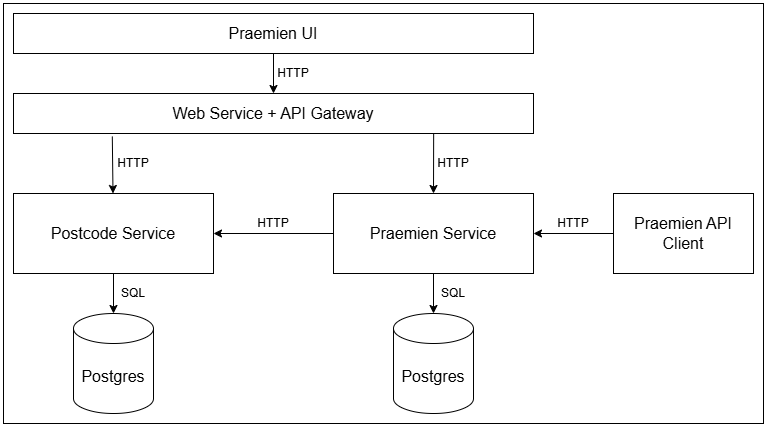

The diagram above was exported from draw.io. Its source (the exported page's mxGraphModel, read from the mxfile embedded in the PNG):
<mxGraphModel dx="1050" dy="1551" grid="1" gridSize="10" guides="1" tooltips="1" connect="1" arrows="1" fold="1" page="1" pageScale="1" pageWidth="1100" pageHeight="850" background="none" math="0" shadow="0">
  <root>
    <mxCell id="0" />
    <mxCell id="1" parent="0" />
    <mxCell id="uFuhPl2hnB0ibjBQB-Oc-1" value="" style="rounded=0;whiteSpace=wrap;html=1;" vertex="1" parent="1">
      <mxGeometry y="-850" width="760" height="420" as="geometry" />
    </mxCell>
    <mxCell id="joP367kgrG7cmbCs981g-12" style="edgeStyle=orthogonalEdgeStyle;rounded=0;orthogonalLoop=1;jettySize=auto;html=1;exitX=0.5;exitY=1;exitDx=0;exitDy=0;entryX=0.5;entryY=0;entryDx=0;entryDy=0;" parent="1" source="joP367kgrG7cmbCs981g-1" target="joP367kgrG7cmbCs981g-2" edge="1">
      <mxGeometry relative="1" as="geometry" />
    </mxCell>
    <mxCell id="joP367kgrG7cmbCs981g-1" value="&lt;font&gt;Praemien UI&lt;/font&gt;" style="rounded=0;whiteSpace=wrap;html=1;fontSize=16;" parent="1" vertex="1">
      <mxGeometry x="10" y="-840" width="520" height="40" as="geometry" />
    </mxCell>
    <mxCell id="joP367kgrG7cmbCs981g-2" value="Web Service + API Gateway" style="rounded=0;whiteSpace=wrap;html=1;fontSize=16;" parent="1" vertex="1">
      <mxGeometry x="10" y="-760" width="520" height="40" as="geometry" />
    </mxCell>
    <mxCell id="joP367kgrG7cmbCs981g-3" value="Postcode Service" style="rounded=0;whiteSpace=wrap;html=1;fontSize=16;" parent="1" vertex="1">
      <mxGeometry x="10" y="-660" width="200" height="80" as="geometry" />
    </mxCell>
    <mxCell id="joP367kgrG7cmbCs981g-6" value="Praemien Service" style="rounded=0;whiteSpace=wrap;html=1;fontSize=16;" parent="1" vertex="1">
      <mxGeometry x="330" y="-660" width="200" height="80" as="geometry" />
    </mxCell>
    <mxCell id="joP367kgrG7cmbCs981g-8" value="Postgres" style="shape=cylinder3;whiteSpace=wrap;html=1;boundedLbl=1;backgroundOutline=1;size=15;fontSize=16;" parent="1" vertex="1">
      <mxGeometry x="70" y="-540" width="80" height="100" as="geometry" />
    </mxCell>
    <mxCell id="joP367kgrG7cmbCs981g-9" value="Postgres" style="shape=cylinder3;whiteSpace=wrap;html=1;boundedLbl=1;backgroundOutline=1;size=15;fontSize=16;" parent="1" vertex="1">
      <mxGeometry x="390" y="-540" width="80" height="100" as="geometry" />
    </mxCell>
    <mxCell id="joP367kgrG7cmbCs981g-22" value="" style="endArrow=classic;html=1;rounded=0;exitX=0.19;exitY=1.075;exitDx=0;exitDy=0;exitPerimeter=0;" parent="1" source="joP367kgrG7cmbCs981g-2" target="joP367kgrG7cmbCs981g-3" edge="1">
      <mxGeometry width="50" height="50" relative="1" as="geometry">
        <mxPoint x="160" y="-700" as="sourcePoint" />
        <mxPoint x="330" y="-620" as="targetPoint" />
      </mxGeometry>
    </mxCell>
    <mxCell id="joP367kgrG7cmbCs981g-23" value="" style="endArrow=classic;html=1;rounded=0;exitX=0.808;exitY=1;exitDx=0;exitDy=0;exitPerimeter=0;entryX=0.5;entryY=0;entryDx=0;entryDy=0;" parent="1" source="joP367kgrG7cmbCs981g-2" target="joP367kgrG7cmbCs981g-6" edge="1">
      <mxGeometry width="50" height="50" relative="1" as="geometry">
        <mxPoint x="280" y="-570" as="sourcePoint" />
        <mxPoint x="430" y="-670" as="targetPoint" />
      </mxGeometry>
    </mxCell>
    <mxCell id="joP367kgrG7cmbCs981g-24" value="" style="endArrow=classic;html=1;rounded=0;exitX=0.5;exitY=1;exitDx=0;exitDy=0;entryX=0.5;entryY=0;entryDx=0;entryDy=0;entryPerimeter=0;" parent="1" source="joP367kgrG7cmbCs981g-6" target="joP367kgrG7cmbCs981g-9" edge="1">
      <mxGeometry width="50" height="50" relative="1" as="geometry">
        <mxPoint x="280" y="-570" as="sourcePoint" />
        <mxPoint x="330" y="-620" as="targetPoint" />
      </mxGeometry>
    </mxCell>
    <mxCell id="joP367kgrG7cmbCs981g-25" value="" style="endArrow=classic;html=1;rounded=0;exitX=0.5;exitY=1;exitDx=0;exitDy=0;entryX=0.5;entryY=0;entryDx=0;entryDy=0;entryPerimeter=0;" parent="1" source="joP367kgrG7cmbCs981g-3" target="joP367kgrG7cmbCs981g-8" edge="1">
      <mxGeometry width="50" height="50" relative="1" as="geometry">
        <mxPoint x="280" y="-570" as="sourcePoint" />
        <mxPoint x="330" y="-620" as="targetPoint" />
      </mxGeometry>
    </mxCell>
    <mxCell id="joP367kgrG7cmbCs981g-26" value="" style="endArrow=classic;html=1;rounded=0;entryX=1;entryY=0.5;entryDx=0;entryDy=0;exitX=0;exitY=0.5;exitDx=0;exitDy=0;" parent="1" source="joP367kgrG7cmbCs981g-6" target="joP367kgrG7cmbCs981g-3" edge="1">
      <mxGeometry width="50" height="50" relative="1" as="geometry">
        <mxPoint x="280" y="-570" as="sourcePoint" />
        <mxPoint x="330" y="-620" as="targetPoint" />
      </mxGeometry>
    </mxCell>
    <mxCell id="joP367kgrG7cmbCs981g-28" value="Praemien API Client" style="rounded=0;whiteSpace=wrap;html=1;fontSize=16;" parent="1" vertex="1">
      <mxGeometry x="610" y="-660" width="140" height="80" as="geometry" />
    </mxCell>
    <mxCell id="joP367kgrG7cmbCs981g-29" value="" style="endArrow=classic;html=1;rounded=0;entryX=1;entryY=0.5;entryDx=0;entryDy=0;exitX=0;exitY=0.5;exitDx=0;exitDy=0;" parent="1" source="joP367kgrG7cmbCs981g-28" target="joP367kgrG7cmbCs981g-6" edge="1">
      <mxGeometry width="50" height="50" relative="1" as="geometry">
        <mxPoint x="600" y="-620" as="sourcePoint" />
        <mxPoint x="540" y="-620" as="targetPoint" />
      </mxGeometry>
    </mxCell>
    <mxCell id="uFuhPl2hnB0ibjBQB-Oc-2" value="HTTP" style="text;html=1;align=center;verticalAlign=middle;whiteSpace=wrap;rounded=0;" vertex="1" parent="1">
      <mxGeometry x="260" y="-790" width="60" height="20" as="geometry" />
    </mxCell>
    <mxCell id="uFuhPl2hnB0ibjBQB-Oc-3" value="HTTP" style="text;html=1;align=center;verticalAlign=middle;whiteSpace=wrap;rounded=0;" vertex="1" parent="1">
      <mxGeometry x="100" y="-700" width="60" height="20" as="geometry" />
    </mxCell>
    <mxCell id="uFuhPl2hnB0ibjBQB-Oc-4" value="HTTP" style="text;html=1;align=center;verticalAlign=middle;whiteSpace=wrap;rounded=0;" vertex="1" parent="1">
      <mxGeometry x="420" y="-700" width="60" height="20" as="geometry" />
    </mxCell>
    <mxCell id="uFuhPl2hnB0ibjBQB-Oc-5" value="HTTP" style="text;html=1;align=center;verticalAlign=middle;whiteSpace=wrap;rounded=0;" vertex="1" parent="1">
      <mxGeometry x="240" y="-640" width="60" height="20" as="geometry" />
    </mxCell>
    <mxCell id="uFuhPl2hnB0ibjBQB-Oc-6" value="HTTP" style="text;html=1;align=center;verticalAlign=middle;whiteSpace=wrap;rounded=0;" vertex="1" parent="1">
      <mxGeometry x="540" y="-640" width="60" height="20" as="geometry" />
    </mxCell>
    <mxCell id="uFuhPl2hnB0ibjBQB-Oc-7" value="SQL" style="text;html=1;align=center;verticalAlign=middle;whiteSpace=wrap;rounded=0;" vertex="1" parent="1">
      <mxGeometry x="110" y="-570" width="40" height="20" as="geometry" />
    </mxCell>
    <mxCell id="uFuhPl2hnB0ibjBQB-Oc-8" value="SQL" style="text;html=1;align=center;verticalAlign=middle;whiteSpace=wrap;rounded=0;" vertex="1" parent="1">
      <mxGeometry x="430" y="-570" width="40" height="20" as="geometry" />
    </mxCell>
  </root>
</mxGraphModel>